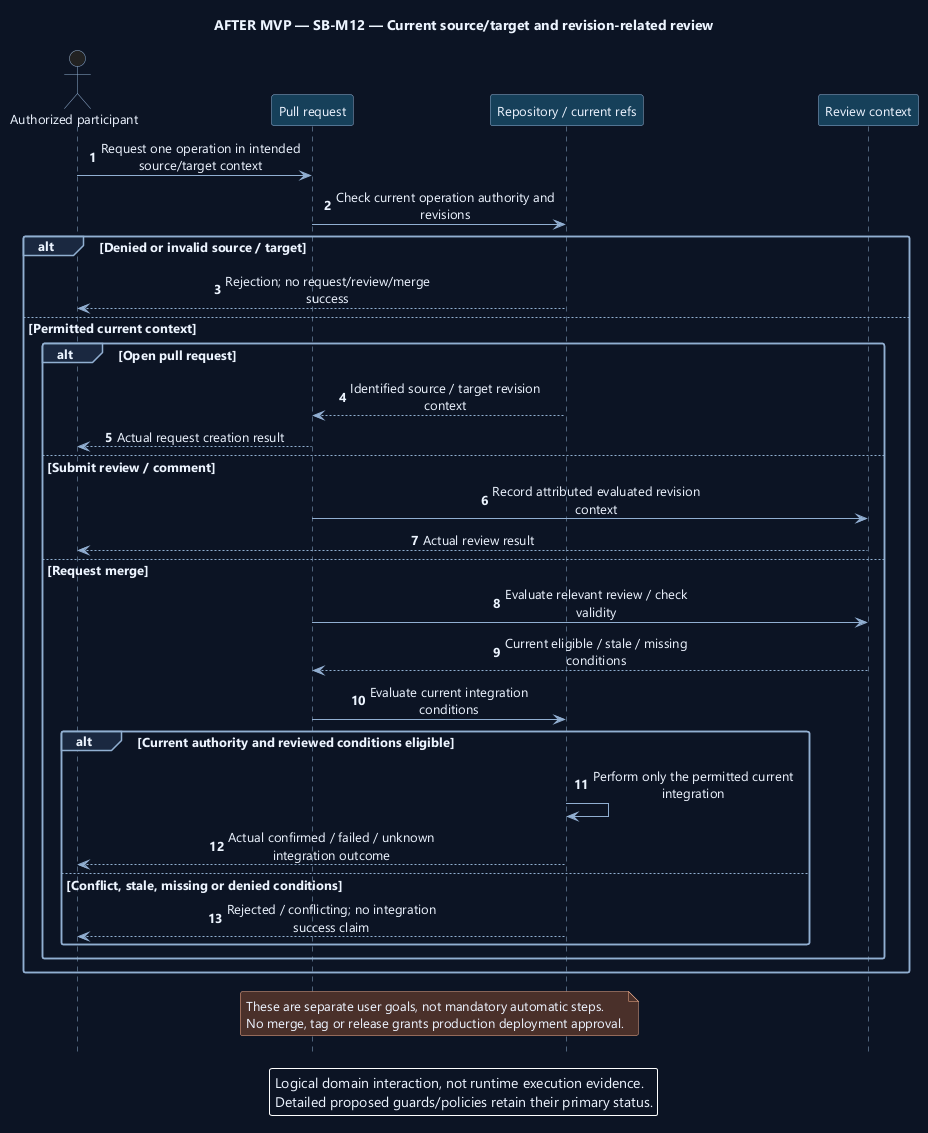

The diagram above was rendered by PlantUML. Its source (embedded in the PNG):
@startuml
' OWNER-MVP-2026-11-04 review: Future after MVP. Provider, advanced Sprint/review, or untrusted execution requirement retained as deferred.
skinparam backgroundColor #0D1525
skinparam defaultFontColor #EDF4FF
skinparam defaultFontName Segoe UI
skinparam defaultFontSize 13
skinparam shadowing false
skinparam roundcorner 5
skinparam ArrowColor #91AED1
skinparam sequenceMessageAlign center
skinparam sequenceParticipantBackgroundColor #17405A
skinparam sequenceParticipantBorderColor #91AED1
skinparam sequenceActorBorderColor #91AED1
skinparam sequenceLifeLineBorderColor #91AED1
skinparam sequenceGroupBackgroundColor #1A2940
skinparam sequenceGroupBorderColor #91AED1
skinparam sequenceDividerBackgroundColor #1A2940
skinparam noteBackgroundColor #4A302B
skinparam noteBorderColor #F1AD8A
skinparam maxMessageSize 220
hide footbox
autonumber
title AFTER MVP — SB-M12 — Current source/target and revision-related review
actor "Authorized participant" as U
participant "Pull request" as P
participant "Repository / current refs" as R
participant "Review context" as V
U -> P : Request one operation in intended source/target context
P -> R : Check current operation authority and revisions
alt Denied or invalid source / target
 R --> U : Rejection; no request/review/merge success
else Permitted current context
 alt Open pull request
  R --> P : Identified source / target revision context
  P --> U : Actual request creation result
 else Submit review / comment
  P -> V : Record attributed evaluated revision context
  V --> U : Actual review result
 else Request merge
  P -> V : Evaluate relevant review / check validity
  V --> P : Current eligible / stale / missing conditions
  P -> R : Evaluate current integration conditions
  alt Current authority and reviewed conditions eligible
   R -> R : Perform only the permitted current integration
   R --> U : Actual confirmed / failed / unknown integration outcome
  else Conflict, stale, missing or denied conditions
   R --> U : Rejected / conflicting; no integration success claim
  end
 end
end
note over P,R
These are separate user goals, not mandatory automatic steps.
No merge, tag or release grants production deployment approval.
end note
legend bottom
Logical domain interaction, not runtime execution evidence.
Detailed proposed guards/policies retain their primary status.
endlegend
@enduml